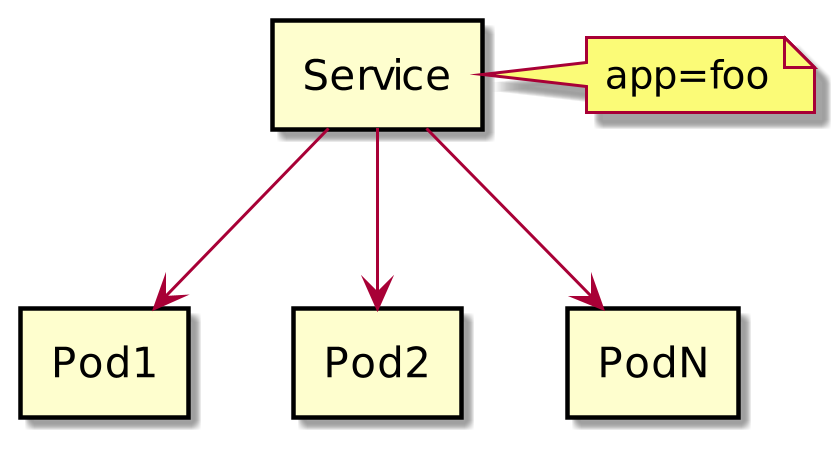

The diagram above was rendered by PlantUML. Its source (embedded in the PNG):
@startuml
skinparam componentStyle rectangle
scale 450 height

  component Pod1
  component Pod2
  component PodN

component Service
note right: app=foo

Service --> Pod1
Service --> Pod2
Service --> PodN

@enduml